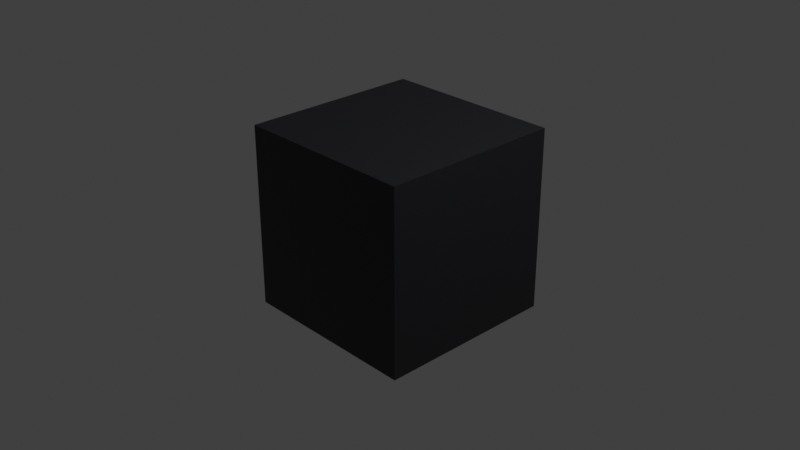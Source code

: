 # Source: Color_Picker.blend  (saved by Blender 3.5.10; exported with 4.5.12 LTS)
import bpy
from mathutils import Matrix  # noqa: F401  (used for matrix-valued properties, if any)

bpy.ops.wm.read_factory_settings(use_empty=True)
scene = bpy.context.scene
scene.name = 'Scene'

# ---- collections
col_collection = bpy.data.collections.new('Collection'); scene.collection.children.link(col_collection)

# ---- materials (node trees are filled in below, after node groups)
mat_material = bpy.data.materials.new('Material')
mat_material.alpha_threshold = 0.0
mat_material.use_transparent_shadow = False
mat_material.roughness = 0.5
mat_material.line_color = (0.0, 0.0, 0.0, 1.0)

# ---- material node trees
mat_material.use_nodes = True; mat_material.node_tree.nodes.clear()
_N = mat_material.node_tree.nodes; _L = mat_material.node_tree.links
n0 = _N.new('ShaderNodeOutputMaterial'); n0.name = 'Material Output'; n0.location = (300, 300)
n1 = _N.new('ShaderNodeBsdfPrincipled'); n1.name = 'Principled BSDF'; n1.location = (10, 300)
n1.distribution = 'GGX'
n1.subsurface_method = 'RANDOM_WALK_SKIN'
n1.inputs[0].default_value = (0.006995, 0.007499, 0.009721, 1.0)
n1.inputs[3].default_value = 1.45
n1.inputs[27].default_value = (0.0, 0.0, 0.0, 1.0)
n1.inputs[28].default_value = 1.0
_L.new(n1.outputs[0], n0.inputs[0])
n0.is_active_output = True

# ---- world
world_world = bpy.data.worlds.new('World'); scene.world = world_world
world_world.use_nodes = True; world_world.node_tree.nodes.clear()
_N = world_world.node_tree.nodes; _L = world_world.node_tree.links
n0 = _N.new('ShaderNodeOutputWorld'); n0.name = 'World Output'; n0.location = (300, 300)
n1 = _N.new('ShaderNodeBackground'); n1.name = 'Background'; n1.location = (10, 300)
n1.inputs[0].default_value = (0.05088, 0.05088, 0.05088, 1.0)
_L.new(n1.outputs[0], n0.inputs[0])
n0.is_active_output = True
world_world.color = (0.05088, 0.05088, 0.05088)
world_world.use_sun_shadow = False
world_world.sun_shadow_jitter_overblur = 0.0

# ---- cameras
cam_camera = bpy.data.cameras.new('Camera')
cam_camera.clip_end = 100.0
cam_camera.ortho_scale = 7.314

# ---- lights
light_light = bpy.data.lights.new('Light', 'POINT')
light_light.transmission_factor = 0.0
light_light.energy = 1000.0
light_light.shadow_soft_size = 0.1
light_light.shadow_maximum_resolution = 0.006
light_light.use_absolute_resolution = True

# ---- meshes
me_cube = bpy.data.meshes.new('Cube')
me_cube.from_pydata([(1.0, 1.0, 1.0), (1.0, 1.0, -1.0), (1.0, -1.0, 1.0), (1.0, -1.0, -1.0), (-1.0, 1.0, 1.0), (-1.0, 1.0, -1.0), (-1.0, -1.0, 1.0), (-1.0, -1.0, -1.0)], [], [(0, 4, 6, 2), (3, 2, 6, 7), (7, 6, 4, 5), (5, 1, 3, 7), (1, 0, 2, 3), (5, 4, 0, 1)])
_uv = me_cube.uv_layers.new(name='UVMap')
_uv.uv.foreach_set('vector', [0.625, 0.5, 0.875, 0.5, 0.875, 0.75, 0.625, 0.75, 0.375, 0.75, 0.625, 0.75, 0.625, 1.0, 0.375, 1.0, 0.375, 0.0, 0.625, 0.0, 0.625, 0.25, 0.375, 0.25, 0.125, 0.5, 0.375, 0.5, 0.375, 0.75, 0.125, 0.75, 0.375, 0.5, 0.625, 0.5, 0.625, 0.75, 0.375, 0.75, 0.375, 0.25, 0.625, 0.25, 0.625, 0.5, 0.375, 0.5])
me_cube.materials.append(mat_material)
me_cube.use_mirror_vertex_groups = False
me_cube.update()

# ---- objects
ob_cube = bpy.data.objects.new('Cube', me_cube)
ob_light = bpy.data.objects.new('Light', light_light)
ob_camera = bpy.data.objects.new('Camera', cam_camera)

# ---- transforms, parenting, visibility, modifiers, constraints
ob_cube.location = (0.0, 0.0, 0.0)
ob_cube.lock_rotations_4d = False
ob_cube.empty_display_type = 'ARROWS'
ob_cube.lineart.crease_threshold = 0.0
ob_light.location = (4.076, 1.005, 5.904)
ob_light.rotation_euler = (0.6503, 0.05522, 1.866)
ob_light.lock_rotations_4d = False
ob_light.empty_display_type = 'ARROWS'
ob_light.color = (0.0, 0.0, 0.0, 0.0)
ob_light.lineart.crease_threshold = 0.0
ob_camera.location = (7.359, -6.926, 4.958)
ob_camera.rotation_euler = (1.109, 0.0, 0.8149)
ob_camera.lock_rotations_4d = False
ob_camera.empty_display_type = 'ARROWS'
ob_camera.color = (0.0, 0.0, 0.0, 0.0)
ob_camera.display_type = 'WIRE'
ob_camera.lineart.crease_threshold = 0.0

# ---- collection membership
col_collection.objects.link(ob_cube)
col_collection.objects.link(ob_light)
col_collection.objects.link(ob_camera)

# ---- scene / render settings (as saved in the file)
scene.camera = ob_camera
scene.frame_start = 1; scene.frame_end = 250; scene.frame_set(1)
scene.render.engine = 'BLENDER_EEVEE_NEXT'
scene.cycles.sampling_pattern = 'TABULATED_SOBOL'
scene.view_settings.view_transform = 'Standard'
bpy.context.view_layer.update()
